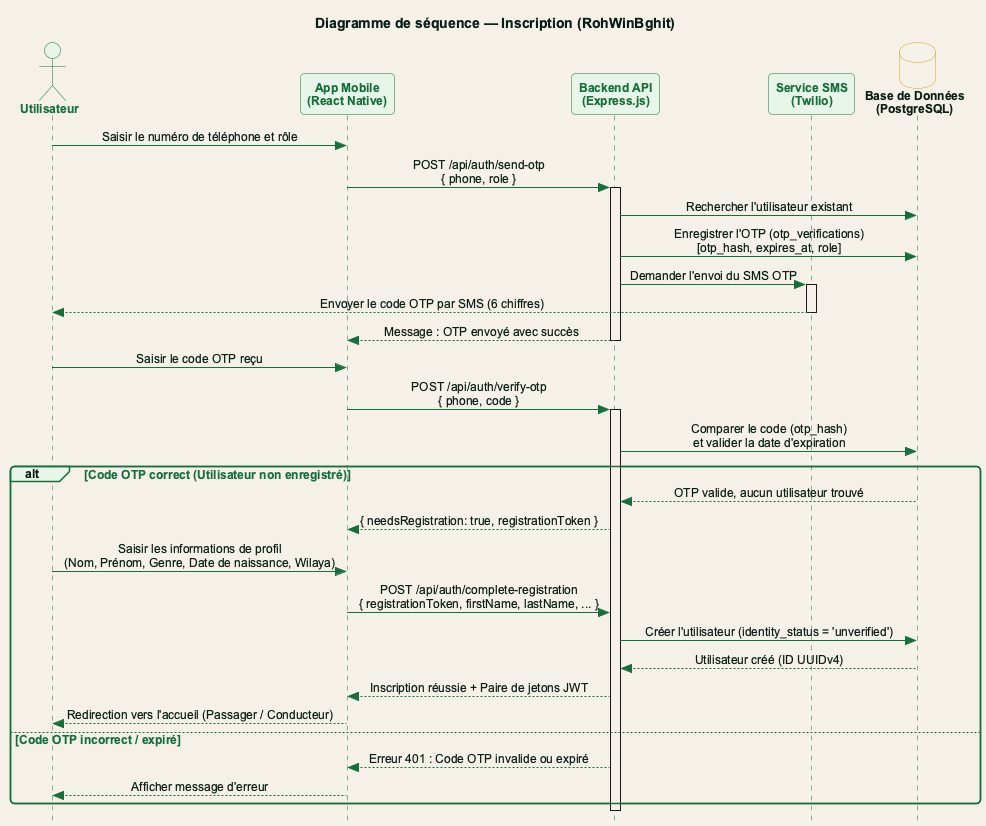

The diagram above was rendered by PlantUML. Its source (embedded in the PNG):
@startuml fig_sequence_inscription
!include theme_rohwinbghit.puml
skinparam style strictuml
skinparam SequenceMessageAlignment center

title Diagramme de séquence — Inscription (RohWinBghit)

actor "Utilisateur" as U
participant "App Mobile\n(React Native)" as App
participant "Backend API\n(Express.js)" as API
participant "Service SMS\n(Twilio)" as SMS
database "Base de Données\n(PostgreSQL)" as DB

U -> App : Saisir le numéro de téléphone et rôle
App -> API : POST /api/auth/send-otp\n{ phone, role }
activate API

API -> DB : Rechercher l'utilisateur existant
API -> DB : Enregistrer l'OTP (otp_verifications)\n[otp_hash, expires_at, role]
API -> SMS : Demander l'envoi du SMS OTP
activate SMS
SMS --> U : Envoyer le code OTP par SMS (6 chiffres)
deactivate SMS
API --> App : Message : OTP envoyé avec succès
deactivate API

U -> App : Saisir le code OTP reçu
App -> API : POST /api/auth/verify-otp\n{ phone, code }
activate API

API -> DB : Comparer le code (otp_hash)\net valider la date d'expiration
alt Code OTP correct (Utilisateur non enregistré)
  DB --> API : OTP valide, aucun utilisateur trouvé
  API --> App : { needsRegistration: true, registrationToken }
  
  U -> App : Saisir les informations de profil\n(Nom, Prénom, Genre, Date de naissance, Wilaya)
  App -> API : POST /api/auth/complete-registration\n{ registrationToken, firstName, lastName, ... }
  API -> DB : Créer l'utilisateur (identity_status = 'unverified')
  DB --> API : Utilisateur créé (ID UUIDv4)
  API --> App : Inscription réussie + Paire de jetons JWT
  App --> U : Redirection vers l'accueil (Passager / Conducteur)
else Code OTP incorrect / expiré
  API --> App : Erreur 401 : Code OTP invalide ou expiré
  App --> U : Afficher message d'erreur
end
deactivate API

@enduml